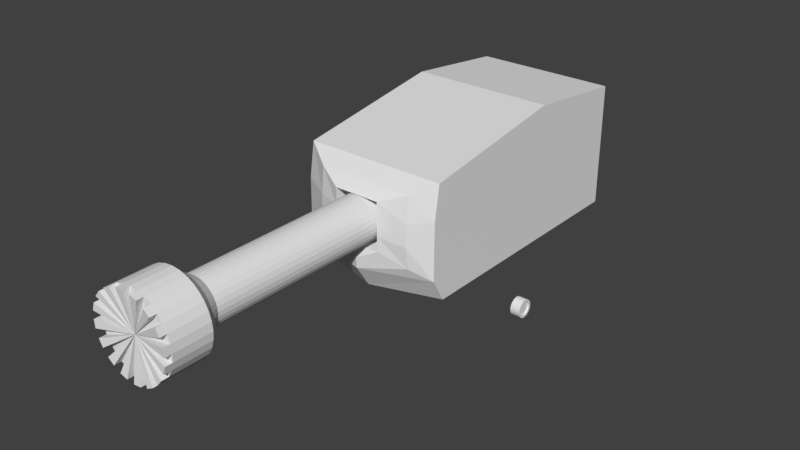 # Source: Stormram.blend  (saved by Blender 2.79.0; exported with 4.5.12 LTS)
import bpy
from mathutils import Matrix  # noqa: F401  (used for matrix-valued properties, if any)

bpy.ops.wm.read_factory_settings(use_empty=True)
scene = bpy.context.scene
scene.name = 'Scene'

# ---- collections
col_collection_1 = bpy.data.collections.new('Collection 1'); scene.collection.children.link(col_collection_1)

# ---- world
world_world = bpy.data.worlds.new('World'); scene.world = world_world
world_world.color = (0.05088, 0.05088, 0.05088)
world_world.use_sun_shadow = False
world_world.sun_shadow_jitter_overblur = 0.0
world_world.cycles.sampling_method = 'MANUAL'

# ---- meshes
me_cube_001 = bpy.data.meshes.new('Cube.001')
me_cube_001.from_pydata([(-0.6615, -3.353, -0.5247), (-0.6615, -3.353, 0.5247), (0.3504, -3.353, -0.5247), (0.3504, -3.353, 0.5247), (-1.76, -2.919, -1.0), (-1.76, -2.796, 1.0), (1.373, -2.796, 1.0), (1.373, -2.919, -1.0), (-1.76, 0.5865, 1.511), (-1.76, 2.157, -1.0), (1.373, 2.157, -1.0), (1.373, 0.5865, 1.511), (-0.552, 0.7074, 0.5247), (0.5173, 0.7074, 0.5247), (0.5173, 0.7074, -0.5247), (-0.552, 0.7074, -0.5247), (-1.76, -2.912, 0.2593), (-1.76, 2.157, 0.2593), (1.373, 2.157, 0.2593), (1.373, -2.912, 0.2593), (-0.6615, -3.353, 0.136), (0.3504, -3.353, 0.136), (-0.552, 0.7074, 0.136), (0.5173, 0.7074, 0.136), (-1.76, 2.157, -0.3865), (1.373, 2.157, -0.3865), (1.373, -2.919, -0.3865), (0.3504, -3.353, -0.2028), (0.5173, 0.7074, -0.2028), (-1.76, -2.919, -0.3865), (-0.6615, -3.353, -0.2028), (-0.552, 0.7074, -0.2028), (1.145, 1.975, 0.235), (1.145, -2.796, 0.235), (1.145, 1.975, -0.3622), (1.145, -2.796, -0.3622), (-1.551, -2.796, -0.3604), (-1.551, -2.796, 0.2331), (-1.551, 1.961, 0.2331), (-1.551, 1.961, -0.3604), (-1.76, 2.981, -0.3865), (-1.76, 2.981, -1.0), (1.373, 2.981, -1.0), (-1.76, 2.981, 1.24), (1.373, 2.981, 1.24), (1.373, 2.981, -0.3865), (-1.76, 2.981, 0.2593), (1.373, 2.981, 0.2593), (-1.76, 2.157, -1.504), (-1.76, -2.628, -1.504), (1.373, 2.157, -1.504), (1.373, -2.628, -1.504), (1.373, 2.981, -1.504), (-1.76, 2.981, -1.504), (-0.9848, -3.223, -0.8183), (-1.157, -3.167, 0.7628), (0.9461, -3.167, 0.7628), (0.9461, -3.17, -0.7628), (0.9461, -3.224, 0.1978), (-1.157, -3.224, 0.1978), (-1.157, -3.228, -0.2948), (0.9461, -3.228, -0.2948), (-0.1104, 0.5865, 1.511), (-0.1104, -3.423, -1.0), (-0.1104, -2.796, 1.0), (-0.1104, -3.353, -0.5247), (-0.1104, -3.353, 0.5247), (0.06574, 0.7074, -0.5247), (0.06574, 0.7074, 0.5247), (0.06574, 0.7074, 0.136), (0.06574, 0.7074, -0.2028), (-0.1104, 2.981, -1.0), (-0.1104, 2.981, 1.24), (-0.1104, 2.981, 0.2593), (-0.1104, 2.981, -0.3865), (-0.1104, 2.157, -1.504), (-0.1104, -3.093, -1.504), (-0.1104, 2.981, -1.504), (-0.1104, -3.167, 0.7628), (-0.1104, -3.445, -0.7628), (2.549, -1.689, -1.527), (2.749, -1.689, -1.527), (2.549, -1.693, -1.563), (2.749, -1.693, -1.563), (2.549, -1.704, -1.598), (2.749, -1.704, -1.598), (2.549, -1.721, -1.63), (2.749, -1.721, -1.63), (2.549, -1.744, -1.659), (2.749, -1.744, -1.659), (2.549, -1.772, -1.682), (2.749, -1.772, -1.682), (2.549, -1.804, -1.699), (2.749, -1.804, -1.699), (2.549, -1.839, -1.71), (2.749, -1.839, -1.71), (2.549, -1.876, -1.713), (2.749, -1.876, -1.713), (2.549, -1.912, -1.71), (2.749, -1.912, -1.71), (2.549, -1.947, -1.699), (2.749, -1.947, -1.699), (2.549, -1.979, -1.682), (2.749, -1.979, -1.682), (2.549, -2.007, -1.659), (2.749, -2.007, -1.659), (2.549, -2.031, -1.63), (2.749, -2.031, -1.63), (2.549, -2.048, -1.598), (2.749, -2.048, -1.598), (2.549, -2.058, -1.563), (2.749, -2.058, -1.563), (2.549, -2.062, -1.527), (2.749, -2.062, -1.527), (2.549, -2.058, -1.491), (2.749, -2.058, -1.491), (2.549, -2.048, -1.456), (2.749, -2.048, -1.456), (2.549, -2.031, -1.423), (2.749, -2.031, -1.423), (2.549, -2.007, -1.395), (2.749, -2.007, -1.395), (2.549, -1.979, -1.372), (2.749, -1.979, -1.372), (2.549, -1.947, -1.355), (2.749, -1.947, -1.355), (2.549, -1.912, -1.344), (2.749, -1.912, -1.344), (2.549, -1.876, -1.341), (2.749, -1.876, -1.341), (2.549, -1.839, -1.344), (2.749, -1.839, -1.344), (2.549, -1.804, -1.355), (2.749, -1.804, -1.355), (2.549, -1.772, -1.372), (2.749, -1.772, -1.372), (2.549, -1.744, -1.395), (2.749, -1.744, -1.395), (2.549, -1.721, -1.423), (2.749, -1.721, -1.423), (2.549, -1.704, -1.456), (2.749, -1.704, -1.456), (2.549, -1.693, -1.491), (2.749, -1.693, -1.491), (2.592, -1.903, -1.39), (2.749, -1.798, -1.643), (2.749, -1.777, -1.626), (2.749, -2.005, -1.58), (2.749, -1.992, -1.604), (2.749, -1.903, -1.39), (2.749, -1.929, -1.398), (2.749, -1.739, -1.554), (2.749, -1.736, -1.527), (2.749, -1.739, -1.5), (2.749, -1.929, -1.656), (2.749, -1.903, -1.664), (2.749, -1.992, -1.449), (2.749, -2.005, -1.473), (2.749, -1.777, -1.428), (2.749, -1.798, -1.411), (2.749, -1.822, -1.656), (2.749, -2.013, -1.554), (2.749, -1.876, -1.387), (2.749, -1.747, -1.58), (2.749, -1.953, -1.643), (2.749, -1.975, -1.428), (2.749, -1.76, -1.449), (2.749, -1.848, -1.664), (2.749, -2.015, -1.527), (2.749, -1.848, -1.39), (2.749, -1.76, -1.604), (2.749, -1.975, -1.626), (2.749, -1.953, -1.411), (2.749, -1.876, -1.667), (2.749, -2.013, -1.5), (2.749, -1.747, -1.473), (2.749, -1.822, -1.398), (2.549, -1.736, -1.527), (2.549, -1.929, -1.398), (2.549, -1.903, -1.39), (2.549, -1.739, -1.554), (2.549, -1.739, -1.5), (2.549, -1.903, -1.664), (2.549, -1.929, -1.656), (2.549, -2.005, -1.473), (2.549, -1.992, -1.449), (2.549, -1.798, -1.411), (2.549, -1.777, -1.428), (2.549, -1.798, -1.643), (2.549, -1.822, -1.656), (2.549, -2.005, -1.58), (2.549, -2.013, -1.554), (2.549, -1.876, -1.387), (2.549, -1.747, -1.58), (2.549, -1.953, -1.643), (2.549, -1.975, -1.428), (2.549, -1.76, -1.449), (2.549, -1.848, -1.664), (2.549, -2.015, -1.527), (2.549, -1.848, -1.39), (2.549, -1.76, -1.604), (2.549, -1.975, -1.626), (2.549, -1.953, -1.411), (2.549, -1.747, -1.473), (2.549, -1.876, -1.667), (2.549, -2.013, -1.5), (2.549, -1.822, -1.398), (2.549, -1.777, -1.626), (2.549, -1.992, -1.604), (2.718, -1.992, -1.604), (2.718, -2.005, -1.58), (2.718, -1.929, -1.398), (2.718, -1.903, -1.39), (2.718, -1.736, -1.527), (2.718, -1.739, -1.554), (2.718, -1.739, -1.5), (2.718, -1.903, -1.664), (2.718, -1.929, -1.656), (2.718, -2.005, -1.473), (2.718, -1.992, -1.449), (2.718, -1.798, -1.411), (2.718, -1.777, -1.428), (2.718, -1.798, -1.643), (2.718, -1.822, -1.656), (2.718, -2.013, -1.554), (2.718, -1.876, -1.387), (2.718, -1.747, -1.58), (2.718, -1.953, -1.643), (2.718, -1.975, -1.428), (2.718, -1.76, -1.449), (2.718, -1.848, -1.664), (2.718, -2.015, -1.527), (2.718, -1.848, -1.39), (2.718, -1.76, -1.604), (2.718, -1.975, -1.626), (2.718, -1.953, -1.411), (2.718, -1.747, -1.473), (2.718, -1.876, -1.667), (2.718, -2.013, -1.5), (2.718, -1.822, -1.398), (2.718, -1.777, -1.626), (2.718, -1.876, -1.527), (2.592, -1.876, -1.527), (2.592, -1.739, -1.554), (2.592, -1.929, -1.656), (2.592, -1.992, -1.449), (2.592, -1.777, -1.428), (2.592, -1.822, -1.656), (2.592, -2.013, -1.554), (2.592, -1.876, -1.387), (2.592, -1.747, -1.58), (2.592, -1.953, -1.643), (2.592, -1.975, -1.428), (2.592, -1.76, -1.449), (2.592, -1.848, -1.664), (2.592, -2.015, -1.527), (2.592, -1.848, -1.39), (2.592, -1.76, -1.604), (2.592, -1.975, -1.626), (2.592, -1.953, -1.411), (2.592, -1.747, -1.473), (2.592, -1.876, -1.667), (2.592, -2.013, -1.5), (2.592, -1.822, -1.398), (2.592, -1.777, -1.626), (2.592, -1.992, -1.604), (2.592, -1.736, -1.527), (2.592, -1.929, -1.398), (2.592, -1.739, -1.5), (2.592, -1.903, -1.664), (2.592, -2.005, -1.473), (2.592, -1.798, -1.411), (2.592, -1.798, -1.643), (2.592, -2.005, -1.58)], [], [(16, 5, 8, 17), (18, 11, 6, 19), (9, 41, 53, 48), (62, 8, 5, 64), (59, 55, 5, 16), (61, 57, 7, 26), (79, 54, 4, 63), (78, 56, 6, 64), (63, 4, 49, 76), (69, 23, 13, 68), (20, 22, 12, 1), (65, 67, 15, 0), (66, 68, 13, 3), (27, 28, 14, 2), (3, 13, 23, 21), (30, 31, 22, 20), (70, 28, 23, 69), (25, 10, 42, 45), (56, 58, 19, 6), (60, 59, 16, 29), (19, 26, 35, 33), (16, 17, 38, 37), (4, 29, 24, 9), (10, 25, 26, 7), (54, 60, 29, 4), (11, 18, 47, 44), (67, 14, 28, 70), (0, 15, 31, 30), (21, 23, 28, 27), (58, 61, 26, 19), (34, 32, 33, 35), (18, 19, 33, 32), (26, 25, 34, 35), (25, 18, 32, 34), (36, 37, 38, 39), (24, 29, 36, 39), (29, 16, 37, 36), (17, 24, 39, 38), (73, 46, 43, 72), (74, 40, 46, 73), (71, 41, 40, 74), (24, 17, 46, 40), (17, 8, 43, 46), (62, 11, 44, 72), (9, 24, 40, 41), (18, 25, 45, 47), (75, 50, 51, 76), (75, 48, 53, 77), (4, 9, 48, 49), (71, 42, 52, 77), (42, 10, 50, 52), (10, 7, 51, 50), (25, 18, 19, 26), (29, 16, 17, 24), (21, 27, 61, 58), (0, 30, 60, 54), (30, 20, 59, 60), (3, 21, 58, 56), (66, 3, 56, 78), (65, 0, 54, 79), (27, 2, 57, 61), (20, 1, 55, 59), (2, 65, 79, 57), (1, 66, 78, 55), (41, 71, 77, 53), (50, 75, 77, 52), (48, 75, 76, 49), (8, 62, 72, 43), (42, 71, 74, 45), (45, 74, 73, 47), (47, 73, 72, 44), (15, 67, 70, 31), (31, 70, 69, 22), (1, 12, 68, 66), (2, 14, 67, 65), (22, 69, 68, 12), (7, 63, 76, 51), (55, 78, 64, 5), (57, 79, 63, 7), (11, 62, 64, 6), (80, 81, 83, 82), (82, 83, 85, 84), (84, 85, 87, 86), (86, 87, 89, 88), (88, 89, 91, 90), (90, 91, 93, 92), (92, 93, 95, 94), (94, 95, 97, 96), (96, 97, 99, 98), (98, 99, 101, 100), (100, 101, 103, 102), (102, 103, 105, 104), (104, 105, 107, 106), (106, 107, 109, 108), (108, 109, 111, 110), (110, 111, 113, 112), (112, 113, 115, 114), (114, 115, 117, 116), (116, 117, 119, 118), (118, 119, 121, 120), (120, 121, 123, 122), (122, 123, 125, 124), (124, 125, 127, 126), (126, 127, 129, 128), (128, 129, 131, 130), (130, 131, 133, 132), (132, 133, 135, 134), (134, 135, 137, 136), (136, 137, 139, 138), (138, 139, 141, 140), (188, 189, 247, 272), (140, 141, 143, 142), (142, 143, 81, 80), (197, 204, 261, 254), (190, 191, 248, 273), (198, 205, 262, 255), (179, 192, 249, 144), (199, 206, 263, 256), (180, 193, 250, 243), (200, 207, 264, 257), (183, 194, 251, 244), (201, 208, 265, 258), (185, 195, 252, 245), (202, 178, 267, 259), (187, 196, 253, 246), (203, 181, 268, 260), (189, 197, 254, 247), (177, 180, 243, 266), (204, 182, 269, 261), (191, 198, 255, 248), (178, 179, 144, 267), (205, 184, 270, 262), (192, 199, 256, 249), (181, 177, 266, 268), (206, 186, 271, 263), (193, 200, 257, 250), (182, 183, 244, 269), (207, 188, 272, 264), (194, 201, 258, 251), (184, 185, 245, 270), (208, 190, 273, 265), (195, 202, 259, 252), (186, 187, 246, 271), (196, 203, 260, 253), (163, 151, 214, 226), (176, 169, 232, 239), (162, 149, 212, 225), (174, 168, 231, 238), (161, 147, 210, 224), (173, 167, 230, 237), (160, 145, 222, 223), (175, 166, 229, 236), (158, 159, 220, 221), (172, 165, 228, 235), (145, 146, 240, 222), (156, 157, 218, 219), (171, 164, 227, 234), (154, 155, 216, 217), (170, 163, 226, 233), (159, 176, 239, 220), (152, 153, 215, 213), (169, 162, 225, 232), (157, 174, 238, 218), (151, 152, 213, 214), (168, 161, 224, 231), (155, 173, 237, 216), (167, 160, 223, 230), (153, 175, 236, 215), (149, 150, 211, 212), (166, 158, 221, 229), (150, 172, 235, 211), (147, 148, 209, 210), (165, 156, 219, 228), (148, 171, 234, 209), (164, 154, 217, 227), (146, 170, 233, 240), (135, 133, 176, 159), (117, 115, 174, 157), (99, 97, 173, 155), (143, 141, 175, 153), (125, 123, 172, 150), (107, 105, 171, 148), (89, 87, 170, 146), (133, 131, 169, 176), (115, 113, 168, 174), (97, 95, 167, 173), (141, 139, 166, 175), (123, 121, 165, 172), (105, 103, 164, 171), (87, 85, 163, 170), (131, 129, 162, 169), (113, 111, 161, 168), (95, 93, 160, 167), (139, 137, 158, 166), (121, 119, 156, 165), (103, 101, 154, 164), (85, 83, 151, 163), (129, 127, 149, 162), (111, 109, 147, 161), (93, 91, 145, 160), (137, 135, 159, 158), (119, 117, 157, 156), (101, 99, 155, 154), (81, 143, 153, 152), (83, 81, 152, 151), (127, 125, 150, 149), (109, 107, 148, 147), (91, 89, 146, 145), (106, 108, 190, 208), (88, 90, 188, 207), (132, 134, 186, 206), (114, 116, 184, 205), (96, 98, 182, 204), (140, 142, 181, 203), (122, 124, 178, 202), (104, 106, 208, 201), (86, 88, 207, 200), (130, 132, 206, 199), (112, 114, 205, 198), (94, 96, 204, 197), (138, 140, 203, 196), (120, 122, 202, 195), (102, 104, 201, 194), (84, 86, 200, 193), (128, 130, 199, 192), (110, 112, 198, 191), (92, 94, 197, 189), (136, 138, 196, 187), (118, 120, 195, 185), (100, 102, 194, 183), (82, 84, 193, 180), (126, 128, 192, 179), (108, 110, 191, 190), (90, 92, 189, 188), (134, 136, 187, 186), (116, 118, 185, 184), (98, 100, 183, 182), (142, 80, 177, 181), (124, 126, 179, 178), (80, 82, 180, 177), (222, 240, 241), (210, 209, 241), (212, 211, 241), (214, 213, 241), (213, 215, 241), (217, 216, 241), (219, 218, 241), (221, 220, 241), (223, 222, 241), (224, 210, 241), (225, 212, 241), (226, 214, 241), (227, 217, 241), (228, 219, 241), (229, 221, 241), (230, 223, 241), (231, 224, 241), (232, 225, 241), (233, 226, 241), (234, 227, 241), (235, 228, 241), (236, 229, 241), (237, 230, 241), (238, 231, 241), (239, 232, 241), (240, 233, 241), (209, 234, 241), (211, 235, 241), (215, 236, 241), (216, 237, 241), (218, 238, 241), (220, 239, 241), (266, 243, 242), (267, 144, 242), (268, 266, 242), (269, 244, 242), (270, 245, 242), (271, 246, 242), (272, 247, 242), (273, 248, 242), (144, 249, 242), (243, 250, 242), (244, 251, 242), (245, 252, 242), (246, 253, 242), (247, 254, 242), (248, 255, 242), (249, 256, 242), (250, 257, 242), (251, 258, 242), (252, 259, 242), (253, 260, 242), (254, 261, 242), (255, 262, 242), (256, 263, 242), (257, 264, 242), (258, 265, 242), (259, 267, 242), (260, 268, 242), (261, 269, 242), (262, 270, 242), (263, 271, 242), (264, 272, 242), (265, 273, 242)])
me_cube_001.use_remesh_preserve_volume = False
me_cube_001.use_remesh_preserve_attributes = False
me_cube_001.use_mirror_vertex_groups = False
me_cube_001.update()
me_cylinder = bpy.data.meshes.new('Cylinder')
me_cylinder.from_pydata([(-0.007875, -1.907e-06, 0.2159), (-0.007875, -3.119, 0.2159), (0.03426, -1.907e-06, 0.2118), (0.03426, -3.119, 0.2118), (0.07479, -1.907e-06, 0.1995), (0.07479, -3.119, 0.1995), (0.1121, -1.907e-06, 0.1795), (0.1121, -3.119, 0.1795), (0.1449, -1.907e-06, 0.1527), (0.1449, -3.119, 0.1527), (0.1717, -1.907e-06, 0.1199), (0.1717, -3.119, 0.1199), (0.1917, -1.907e-06, 0.08258), (0.1917, -3.119, 0.08258), (0.204, -1.907e-06, 0.04206), (0.204, -3.119, 0.04206), (0.2081, -1.907e-06, -7.939e-05), (0.2081, -3.119, -7.939e-05), (0.204, -1.907e-06, -0.04222), (0.204, -3.119, -0.04222), (0.1917, -1.907e-06, -0.08274), (0.1917, -3.119, -0.08274), (0.1717, -1.907e-06, -0.1201), (0.1717, -3.119, -0.1201), (0.1449, -1.907e-06, -0.1528), (0.1449, -3.119, -0.1528), (0.1121, -1.907e-06, -0.1797), (0.1121, -3.119, -0.1797), (0.07479, -1.907e-06, -0.1996), (0.07479, -3.119, -0.1996), (0.03426, -1.907e-06, -0.2119), (0.03426, -3.119, -0.2119), (-0.007875, -1.907e-06, -0.2161), (-0.007875, -3.119, -0.2161), (-0.05002, -1.907e-06, -0.2119), (-0.05002, -3.119, -0.2119), (-0.09054, -1.907e-06, -0.1996), (-0.09054, -3.119, -0.1996), (-0.1279, -1.907e-06, -0.1797), (-0.1279, -3.119, -0.1797), (-0.1606, -1.907e-06, -0.1528), (-0.1606, -3.119, -0.1528), (-0.1875, -1.907e-06, -0.1201), (-0.1875, -3.119, -0.1201), (-0.2074, -1.907e-06, -0.08274), (-0.2074, -3.119, -0.08274), (-0.2197, -1.907e-06, -0.04222), (-0.2197, -3.119, -0.04222), (-0.2239, -1.907e-06, -7.915e-05), (-0.2239, -3.119, -7.915e-05), (-0.2197, -1.907e-06, 0.04206), (-0.2197, -3.119, 0.04206), (-0.2074, -1.907e-06, 0.08258), (-0.2074, -3.119, 0.08258), (-0.1875, -1.907e-06, 0.1199), (-0.1875, -3.119, 0.1199), (-0.1606, -1.907e-06, 0.1527), (-0.1606, -3.119, 0.1527), (-0.1279, -1.907e-06, 0.1795), (-0.1279, -3.119, 0.1795), (-0.09054, -1.907e-06, 0.1995), (-0.09054, -3.119, 0.1995), (-0.05001, -1.907e-06, 0.2118), (-0.05001, -3.119, 0.2118), (0.06527, -3.302, 0.3676), (-0.007875, -1.669e-06, -7.939e-05), (0.0462, -3.209, 0.2718), (-0.007875, -3.209, 0.2771), (0.0982, -3.209, 0.256), (0.1461, -3.209, 0.2304), (0.1881, -3.209, 0.1959), (0.2226, -3.209, 0.1539), (0.2482, -3.209, 0.106), (0.264, -3.209, 0.054), (0.2693, -3.209, -7.94e-05), (0.264, -3.209, -0.05416), (0.2482, -3.209, -0.1062), (0.2226, -3.209, -0.1541), (0.1881, -3.209, -0.1961), (0.1461, -3.209, -0.2306), (0.0982, -3.209, -0.2562), (0.0462, -3.209, -0.2719), (-0.007875, -3.209, -0.2773), (-0.06195, -3.209, -0.2719), (-0.114, -3.209, -0.2562), (-0.1619, -3.209, -0.2306), (-0.2039, -3.209, -0.1961), (-0.2383, -3.209, -0.1541), (-0.264, -3.209, -0.1062), (-0.2797, -3.209, -0.05416), (-0.2851, -3.209, -7.909e-05), (-0.2797, -3.209, 0.054), (-0.264, -3.209, 0.106), (-0.2383, -3.209, 0.1539), (-0.2039, -3.209, 0.1959), (-0.1619, -3.209, 0.2304), (-0.114, -3.209, 0.256), (-0.06195, -3.209, 0.2718), (0.06527, -3.539, 0.3676), (-0.007875, -3.302, 0.3748), (0.1356, -3.302, 0.3463), (0.2004, -3.302, 0.3117), (0.2572, -3.302, 0.265), (0.3039, -3.302, 0.2082), (0.3385, -3.302, 0.1434), (0.3598, -3.302, 0.07306), (0.367, -3.302, -7.94e-05), (0.3598, -3.302, -0.07322), (0.3385, -3.302, -0.1436), (0.3039, -3.302, -0.2084), (0.2572, -3.302, -0.2652), (0.2004, -3.302, -0.3118), (0.1356, -3.302, -0.3465), (0.06527, -3.302, -0.3678), (-0.007875, -3.302, -0.375), (-0.08102, -3.302, -0.3678), (-0.1514, -3.302, -0.3465), (-0.2162, -3.302, -0.3118), (-0.273, -3.302, -0.2652), (-0.3196, -3.302, -0.2084), (-0.3543, -3.302, -0.1436), (-0.3756, -3.302, -0.07322), (-0.3828, -3.302, -7.899e-05), (-0.3756, -3.302, 0.07307), (-0.3543, -3.302, 0.1434), (-0.3196, -3.302, 0.2082), (-0.273, -3.302, 0.265), (-0.2162, -3.302, 0.3117), (-0.1514, -3.302, 0.3463), (-0.08102, -3.302, 0.3676), (0.06527, -3.658, 0.3676), (-0.007875, -3.539, 0.3748), (0.1356, -3.539, 0.3463), (0.2004, -3.539, 0.3117), (0.2572, -3.539, 0.265), (0.3039, -3.539, 0.2082), (0.3385, -3.539, 0.1434), (0.3598, -3.539, 0.07306), (0.367, -3.539, -7.946e-05), (0.3598, -3.539, -0.07322), (0.3385, -3.539, -0.1436), (0.3039, -3.539, -0.2084), (0.2572, -3.539, -0.2652), (0.2004, -3.539, -0.3118), (0.1356, -3.539, -0.3465), (0.06527, -3.539, -0.3678), (-0.007875, -3.539, -0.375), (-0.08102, -3.539, -0.3678), (-0.1514, -3.539, -0.3465), (-0.2162, -3.539, -0.3118), (-0.273, -3.539, -0.2652), (-0.3196, -3.539, -0.2084), (-0.3543, -3.539, -0.1436), (-0.3756, -3.539, -0.07322), (-0.3828, -3.539, -7.905e-05), (-0.3756, -3.539, 0.07306), (-0.3543, -3.539, 0.1434), (-0.3196, -3.539, 0.2082), (-0.273, -3.539, 0.265), (-0.2162, -3.539, 0.3117), (-0.1514, -3.539, 0.3463), (-0.08102, -3.539, 0.3676), (-0.007875, -3.658, 0.3748), (0.1356, -3.658, 0.3463), (0.2004, -3.658, 0.3117), (0.2572, -3.658, 0.265), (0.3039, -3.658, 0.2082), (0.3385, -3.658, 0.1434), (0.3598, -3.658, 0.07306), (0.367, -3.658, -7.946e-05), (0.3598, -3.658, -0.07322), (0.3385, -3.658, -0.1436), (0.3039, -3.658, -0.2084), (0.2572, -3.658, -0.2652), (0.2004, -3.658, -0.3118), (0.1356, -3.658, -0.3465), (0.06527, -3.658, -0.3678), (-0.007875, -3.658, -0.375), (-0.08102, -3.658, -0.3678), (-0.1514, -3.658, -0.3465), (-0.2162, -3.658, -0.3118), (-0.273, -3.658, -0.2652), (-0.3196, -3.658, -0.2084), (-0.3543, -3.658, -0.1436), (-0.3756, -3.658, -0.07322), (-0.3828, -3.658, -7.905e-05), (-0.3756, -3.658, 0.07306), (-0.3543, -3.658, 0.1434), (-0.3196, -3.658, 0.2082), (-0.273, -3.658, 0.265), (-0.2162, -3.658, 0.3117), (-0.1514, -3.658, 0.3463), (-0.08102, -3.658, 0.3676), (-0.007875, -3.658, -7.905e-05), (0.1356, -3.724, 0.3463), (0.06527, -3.724, 0.3676), (0.2572, -3.724, 0.265), (0.2004, -3.724, 0.3117), (0.3385, -3.724, 0.1434), (0.3039, -3.724, 0.2082), (0.367, -3.724, -7.946e-05), (0.3598, -3.724, 0.07306), (0.3385, -3.724, -0.1436), (0.3598, -3.724, -0.07322), (0.2572, -3.724, -0.2652), (0.3039, -3.724, -0.2084), (0.1356, -3.724, -0.3465), (0.2004, -3.724, -0.3118), (-0.007875, -3.724, -0.375), (0.06527, -3.724, -0.3678), (-0.1514, -3.724, -0.3465), (-0.08102, -3.724, -0.3678), (-0.273, -3.724, -0.2652), (-0.2162, -3.724, -0.3118), (-0.3543, -3.724, -0.1436), (-0.3196, -3.724, -0.2084), (-0.3828, -3.724, -7.905e-05), (-0.3756, -3.724, -0.07322), (-0.3543, -3.724, 0.1434), (-0.3756, -3.724, 0.07306), (-0.273, -3.724, 0.265), (-0.3196, -3.724, 0.2082), (-0.1514, -3.724, 0.3463), (-0.2162, -3.724, 0.3117), (-0.007875, -3.724, 0.3748), (-0.08102, -3.724, 0.3676), (-0.007875, -3.668, -7.905e-05)], [], [(0, 1, 3, 2), (2, 3, 5, 4), (4, 5, 7, 6), (6, 7, 9, 8), (8, 9, 11, 10), (10, 11, 13, 12), (12, 13, 15, 14), (14, 15, 17, 16), (16, 17, 19, 18), (18, 19, 21, 20), (20, 21, 23, 22), (22, 23, 25, 24), (24, 25, 27, 26), (26, 27, 29, 28), (28, 29, 31, 30), (30, 31, 33, 32), (32, 33, 35, 34), (34, 35, 37, 36), (36, 37, 39, 38), (38, 39, 41, 40), (40, 41, 43, 42), (42, 43, 45, 44), (44, 45, 47, 46), (46, 47, 49, 48), (48, 49, 51, 50), (50, 51, 53, 52), (52, 53, 55, 54), (54, 55, 57, 56), (56, 57, 59, 58), (58, 59, 61, 60), (43, 41, 86, 87), (60, 61, 63, 62), (62, 63, 1, 0), (25, 23, 77, 78), (7, 5, 68, 69), (51, 49, 90, 91), (33, 31, 81, 82), (15, 13, 72, 73), (59, 57, 94, 95), (41, 39, 85, 86), (23, 21, 76, 77), (5, 3, 66, 68), (49, 47, 89, 90), (31, 29, 80, 81), (13, 11, 71, 72), (57, 55, 93, 94), (39, 37, 84, 85), (21, 19, 75, 76), (1, 63, 97, 67), (3, 1, 67, 66), (47, 45, 88, 89), (29, 27, 79, 80), (11, 9, 70, 71), (55, 53, 92, 93), (37, 35, 83, 84), (19, 17, 74, 75), (63, 61, 96, 97), (45, 43, 87, 88), (27, 25, 78, 79), (9, 7, 69, 70), (53, 51, 91, 92), (35, 33, 82, 83), (17, 15, 73, 74), (61, 59, 95, 96), (14, 16, 65), (32, 34, 65), (50, 52, 65), (6, 8, 65), (24, 26, 65), (42, 44, 65), (60, 62, 65), (16, 18, 65), (34, 36, 65), (52, 54, 65), (8, 10, 65), (26, 28, 65), (44, 46, 65), (0, 2, 65), (62, 0, 65), (18, 20, 65), (36, 38, 65), (54, 56, 65), (10, 12, 65), (28, 30, 65), (46, 48, 65), (2, 4, 65), (20, 22, 65), (38, 40, 65), (56, 58, 65), (12, 14, 65), (30, 32, 65), (48, 50, 65), (4, 6, 65), (22, 24, 65), (40, 42, 65), (58, 60, 65), (76, 75, 107, 108), (89, 88, 120, 121), (75, 74, 106, 107), (88, 87, 119, 120), (74, 73, 105, 106), (87, 86, 118, 119), (73, 72, 104, 105), (86, 85, 117, 118), (72, 71, 103, 104), (85, 84, 116, 117), (67, 97, 129, 99), (71, 70, 102, 103), (84, 83, 115, 116), (97, 96, 128, 129), (70, 69, 101, 102), (83, 82, 114, 115), (96, 95, 127, 128), (69, 68, 100, 101), (82, 81, 113, 114), (95, 94, 126, 127), (68, 66, 64, 100), (81, 80, 112, 113), (94, 93, 125, 126), (66, 67, 99, 64), (80, 79, 111, 112), (93, 92, 124, 125), (79, 78, 110, 111), (92, 91, 123, 124), (78, 77, 109, 110), (91, 90, 122, 123), (77, 76, 108, 109), (90, 89, 121, 122), (111, 110, 142, 143), (124, 123, 155, 156), (110, 109, 141, 142), (123, 122, 154, 155), (109, 108, 140, 141), (122, 121, 153, 154), (108, 107, 139, 140), (121, 120, 152, 153), (107, 106, 138, 139), (120, 119, 151, 152), (106, 105, 137, 138), (119, 118, 150, 151), (105, 104, 136, 137), (118, 117, 149, 150), (104, 103, 135, 136), (117, 116, 148, 149), (99, 129, 161, 131), (103, 102, 134, 135), (116, 115, 147, 148), (129, 128, 160, 161), (102, 101, 133, 134), (115, 114, 146, 147), (128, 127, 159, 160), (101, 100, 132, 133), (114, 113, 145, 146), (127, 126, 158, 159), (100, 64, 98, 132), (113, 112, 144, 145), (126, 125, 157, 158), (64, 99, 131, 98), (112, 111, 143, 144), (125, 124, 156, 157), (146, 145, 176, 177), (159, 158, 189, 190), (132, 98, 130, 163), (145, 144, 175, 176), (158, 157, 188, 189), (98, 131, 162, 130), (144, 143, 174, 175), (157, 156, 187, 188), (143, 142, 173, 174), (156, 155, 186, 187), (142, 141, 172, 173), (155, 154, 185, 186), (141, 140, 171, 172), (154, 153, 184, 185), (140, 139, 170, 171), (153, 152, 183, 184), (139, 138, 169, 170), (152, 151, 182, 183), (138, 137, 168, 169), (151, 150, 181, 182), (137, 136, 167, 168), (150, 149, 180, 181), (136, 135, 166, 167), (149, 148, 179, 180), (131, 161, 192, 162), (135, 134, 165, 166), (148, 147, 178, 179), (161, 160, 191, 192), (134, 133, 164, 165), (147, 146, 177, 178), (160, 159, 190, 191), (133, 132, 163, 164), (193, 179, 210, 226), (172, 193, 226, 205), (178, 177, 193), (193, 169, 200, 226), (170, 193, 226, 203), (174, 173, 193), (183, 182, 215, 214), (192, 191, 193), (170, 169, 193), (193, 163, 194, 226), (188, 187, 193), (166, 165, 193), (190, 193, 226, 223), (184, 183, 193), (130, 162, 193), (169, 168, 201, 200), (192, 193, 226, 225), (180, 179, 193), (193, 185, 216, 226), (193, 191, 222, 226), (176, 175, 193), (182, 193, 226, 215), (181, 180, 213, 212), (172, 171, 193), (176, 193, 226, 209), (190, 189, 193), (168, 167, 193), (193, 162, 224, 226), (186, 185, 193), (164, 163, 193), (167, 166, 199, 198), (182, 181, 193), (200, 201, 226), (222, 223, 226), (218, 219, 226), (196, 197, 226), (214, 215, 226), (210, 211, 226), (206, 207, 226), (224, 225, 226), (202, 203, 226), (220, 221, 226), (198, 199, 226), (216, 217, 226), (194, 195, 226), (212, 213, 226), (208, 209, 226), (204, 205, 226), (171, 170, 203, 202), (168, 193, 226, 201), (193, 181, 212, 226), (185, 184, 217, 216), (188, 193, 226, 221), (178, 193, 226, 211), (166, 193, 226, 199), (173, 172, 205, 204), (193, 177, 208, 226), (187, 186, 219, 218), (193, 175, 206, 226), (193, 187, 218, 226), (184, 193, 226, 217), (175, 174, 207, 206), (186, 193, 226, 219), (189, 188, 221, 220), (130, 193, 226, 195), (193, 165, 196, 226), (163, 130, 195, 194), (193, 171, 202, 226), (177, 176, 209, 208), (164, 193, 226, 197), (191, 190, 223, 222), (180, 193, 226, 213), (174, 193, 226, 207), (165, 164, 197, 196), (193, 189, 220, 226), (179, 178, 211, 210), (193, 173, 204, 226), (162, 192, 225, 224), (193, 167, 198, 226), (193, 183, 214, 226)])
_uv = me_cylinder.uv_layers.new(name='UVMap')
_uv.uv.foreach_set('vector', [0.9387, 0.1148, 0.000596, 0.1148, 0.0005396, 0.09844, 0.9386, 0.09844, 0.9386, 0.09844, 0.0005396, 0.09844, 0.0004831, 0.08207, 0.9386, 0.08207, 0.9386, 0.08207, 0.0004831, 0.08207, 0.0004266, 0.06569, 0.9385, 0.0657, 0.9385, 0.0657, 0.0004266, 0.06569, 0.0003703, 0.04932, 0.9385, 0.04932, 0.9385, 0.04932, 0.0003703, 0.04932, 0.0003138, 0.03295, 0.9384, 0.03295, 0.9384, 0.03295, 0.0003138, 0.03295, 0.0002574, 0.01657, 0.9383, 0.01657, 0.9383, 0.01657, 0.0002574, 0.01657, 0.0002009, 0.0002009, 0.9383, 0.0002015, 0.9383, 0.9998, 0.0002572, 0.9998, 0.0002009, 0.9834, 0.9383, 0.9834, 0.94, 0.5078, 0.00195, 0.5078, 0.001894, 0.4914, 0.94, 0.4914, 0.94, 0.4914, 0.001894, 0.4914, 0.001838, 0.475, 0.9399, 0.475, 0.9399, 0.475, 0.001838, 0.475, 0.001781, 0.4587, 0.9399, 0.4587, 0.9399, 0.4587, 0.001781, 0.4587, 0.001725, 0.4423, 0.9398, 0.4423, 0.9398, 0.4423, 0.001725, 0.4423, 0.001668, 0.4259, 0.9398, 0.4259, 0.9398, 0.4259, 0.001668, 0.4259, 0.001612, 0.4095, 0.9397, 0.4095, 0.9397, 0.4095, 0.001612, 0.4095, 0.001555, 0.3932, 0.9396, 0.3932, 0.9396, 0.3932, 0.001555, 0.3932, 0.001499, 0.3768, 0.9396, 0.3768, 0.9396, 0.3768, 0.001499, 0.3768, 0.001443, 0.3604, 0.9395, 0.3604, 0.9395, 0.3604, 0.001443, 0.3604, 0.001386, 0.344, 0.9395, 0.344, 0.9395, 0.344, 0.001386, 0.344, 0.00133, 0.3277, 0.9394, 0.3277, 0.9394, 0.3277, 0.00133, 0.3277, 0.001273, 0.3113, 0.9394, 0.3113, 0.9394, 0.3113, 0.001273, 0.3113, 0.001217, 0.2949, 0.9393, 0.2949, 0.9393, 0.2949, 0.001217, 0.2949, 0.00116, 0.2785, 0.9392, 0.2785, 0.9392, 0.2785, 0.00116, 0.2785, 0.001104, 0.2622, 0.9392, 0.2622, 0.9392, 0.2622, 0.001104, 0.2622, 0.001048, 0.2458, 0.9391, 0.2458, 0.9391, 0.2458, 0.001048, 0.2458, 0.0009911, 0.2294, 0.9391, 0.2294, 0.9391, 0.2294, 0.0009911, 0.2294, 0.0009347, 0.2131, 0.939, 0.2131, 0.939, 0.2131, 0.0009347, 0.2131, 0.0008782, 0.1967, 0.939, 0.1967, 0.939, 0.1967, 0.0008782, 0.1967, 0.0008218, 0.1803, 0.9389, 0.1803, 0.9389, 0.1803, 0.0008218, 0.1803, 0.0007654, 0.1639, 0.9389, 0.1639, 0.9389, 0.1639, 0.0007654, 0.1639, 0.0007089, 0.1476, 0.9388, 0.1476, 0.4047, 0.623, 0.421, 0.6196, 0.4301, 0.6592, 0.4114, 0.663, 0.9388, 0.1476, 0.0007089, 0.1476, 0.0006524, 0.1312, 0.9387, 0.1312, 0.9387, 0.1312, 0.0006524, 0.1312, 0.000596, 0.1148, 0.9387, 0.1148, 0.5349, 0.5601, 0.5461, 0.5486, 0.5763, 0.5749, 0.5628, 0.5887, 0.1905, 0.5606, 0.2029, 0.5715, 0.1769, 0.6028, 0.1621, 0.5899, 0.3386, 0.6263, 0.3551, 0.627, 0.3543, 0.6675, 0.3352, 0.6665, 0.4828, 0.5977, 0.4968, 0.5896, 0.5177, 0.6235, 0.5013, 0.633, 0.1521, 0.5082, 0.1597, 0.5226, 0.124, 0.5436, 0.1142, 0.5254, 0.2746, 0.6122, 0.2902, 0.6176, 0.2788, 0.6563, 0.2606, 0.6502, 0.421, 0.6196, 0.4371, 0.6157, 0.4486, 0.6544, 0.4301, 0.6592, 0.5461, 0.5486, 0.556, 0.536, 0.5888, 0.5598, 0.5763, 0.5749, 0.2029, 0.5715, 0.2158, 0.5817, 0.1923, 0.6148, 0.1769, 0.6028, 0.3551, 0.627, 0.3717, 0.6267, 0.3734, 0.6672, 0.3543, 0.6675, 0.4968, 0.5896, 0.5102, 0.5806, 0.5334, 0.6129, 0.5177, 0.6235, 0.1597, 0.5226, 0.1687, 0.5362, 0.1355, 0.5604, 0.124, 0.5436, 0.2902, 0.6176, 0.3061, 0.6216, 0.2974, 0.6609, 0.2788, 0.6563, 0.4371, 0.6157, 0.4527, 0.6104, 0.4666, 0.6482, 0.4486, 0.6544, 0.556, 0.536, 0.5648, 0.5225, 0.6001, 0.5433, 0.5888, 0.5598, 0.2297, 0.5906, 0.2442, 0.5986, 0.2254, 0.6347, 0.2085, 0.6253, 0.2158, 0.5817, 0.2297, 0.5906, 0.2085, 0.6253, 0.1923, 0.6148, 0.3717, 0.6267, 0.3882, 0.6254, 0.3925, 0.6657, 0.3734, 0.6672, 0.5102, 0.5806, 0.5231, 0.5709, 0.5485, 0.6015, 0.5334, 0.6129, 0.1687, 0.5362, 0.179, 0.5489, 0.1483, 0.5758, 0.1355, 0.5604, 0.3061, 0.6216, 0.3223, 0.6245, 0.3162, 0.6643, 0.2974, 0.6609, 0.4527, 0.6104, 0.4681, 0.6045, 0.4842, 0.6411, 0.4666, 0.6482, 0.5648, 0.5225, 0.5722, 0.5082, 0.61, 0.5253, 0.6001, 0.5433, 0.2442, 0.5986, 0.2593, 0.6057, 0.2428, 0.6429, 0.2254, 0.6347, 0.3882, 0.6254, 0.4047, 0.623, 0.4114, 0.663, 0.3925, 0.6657, 0.5231, 0.5709, 0.5349, 0.5601, 0.5628, 0.5887, 0.5485, 0.6015, 0.179, 0.5489, 0.1905, 0.5606, 0.1621, 0.5899, 0.1483, 0.5758, 0.3223, 0.6245, 0.3386, 0.6263, 0.3352, 0.6665, 0.3162, 0.6643, 0.4681, 0.6045, 0.4828, 0.5977, 0.5013, 0.633, 0.4842, 0.6411, 0.8815, 0.7297, 0.8815, 0.7441, 0.8447, 0.7462, 0.8447, 0.7277, 0.2593, 0.6057, 0.2746, 0.6122, 0.2606, 0.6502, 0.2428, 0.6429, 0.7901, 0.7499, 0.7915, 0.7642, 0.7178, 0.7642, 0.7564, 0.6464, 0.7444, 0.6384, 0.7911, 0.5815, 0.7342, 0.5348, 0.7444, 0.5245, 0.7911, 0.5815, 0.8561, 0.5468, 0.8616, 0.5601, 0.7911, 0.5815, 0.8125, 0.652, 0.7983, 0.6548, 0.7911, 0.5815, 0.7178, 0.5887, 0.7178, 0.5743, 0.7911, 0.5815, 0.7983, 0.5082, 0.8125, 0.511, 0.7911, 0.5815, 0.8561, 0.6162, 0.8481, 0.6282, 0.7911, 0.5815, 0.7444, 0.6384, 0.7342, 0.6282, 0.7911, 0.5815, 0.7444, 0.5245, 0.7564, 0.5165, 0.7911, 0.5815, 0.8616, 0.5601, 0.8644, 0.5743, 0.7911, 0.5815, 0.7983, 0.6548, 0.7839, 0.6548, 0.7911, 0.5815, 0.7178, 0.5743, 0.7206, 0.5601, 0.7911, 0.5815, 0.8258, 0.5165, 0.8379, 0.5245, 0.7911, 0.5815, 0.8125, 0.511, 0.8258, 0.5165, 0.7911, 0.5815, 0.8481, 0.6282, 0.8379, 0.6384, 0.7911, 0.5815, 0.7342, 0.6282, 0.7262, 0.6162, 0.7911, 0.5815, 0.7564, 0.5165, 0.7697, 0.511, 0.7911, 0.5815, 0.8644, 0.5743, 0.8644, 0.5887, 0.7911, 0.5815, 0.7839, 0.6548, 0.7697, 0.652, 0.7911, 0.5815, 0.7206, 0.5601, 0.7262, 0.5468, 0.7911, 0.5815, 0.8379, 0.5245, 0.8481, 0.5348, 0.7911, 0.5815, 0.8379, 0.6384, 0.8258, 0.6464, 0.7911, 0.5815, 0.7262, 0.6162, 0.7206, 0.6029, 0.7911, 0.5815, 0.7697, 0.511, 0.7839, 0.5082, 0.7911, 0.5815, 0.8644, 0.5887, 0.8616, 0.6029, 0.7911, 0.5815, 0.7697, 0.652, 0.7564, 0.6464, 0.7911, 0.5815, 0.7262, 0.5468, 0.7342, 0.5348, 0.7911, 0.5815, 0.8481, 0.5348, 0.8561, 0.5468, 0.7911, 0.5815, 0.8258, 0.6464, 0.8125, 0.652, 0.7911, 0.5815, 0.7206, 0.6029, 0.7178, 0.5887, 0.7911, 0.5815, 0.7839, 0.5082, 0.7983, 0.5082, 0.7911, 0.5815, 0.5888, 0.5598, 0.6001, 0.5433, 0.6404, 0.5699, 0.6251, 0.5885, 0.3734, 0.6672, 0.3925, 0.6657, 0.3971, 0.7097, 0.3752, 0.7114, 0.6001, 0.5433, 0.61, 0.5253, 0.6557, 0.5489, 0.6404, 0.5699, 0.3925, 0.6657, 0.4114, 0.663, 0.4188, 0.7067, 0.3971, 0.7097, 0.8447, 0.7277, 0.8447, 0.7462, 0.7988, 0.7494, 0.7988, 0.7244, 0.4114, 0.663, 0.4301, 0.6592, 0.4403, 0.7023, 0.4188, 0.7067, 0.1142, 0.5254, 0.124, 0.5436, 0.08286, 0.5696, 0.06771, 0.5475, 0.4301, 0.6592, 0.4486, 0.6544, 0.4614, 0.6964, 0.4403, 0.7023, 0.124, 0.5436, 0.1355, 0.5604, 0.09821, 0.5893, 0.08286, 0.5696, 0.4486, 0.6544, 0.4666, 0.6482, 0.4821, 0.6895, 0.4614, 0.6964, 0.2085, 0.6253, 0.2254, 0.6347, 0.2048, 0.6745, 0.1854, 0.6635, 0.1355, 0.5604, 0.1483, 0.5758, 0.1141, 0.6071, 0.09821, 0.5893, 0.4666, 0.6482, 0.4842, 0.6411, 0.5022, 0.681, 0.4821, 0.6895, 0.2254, 0.6347, 0.2428, 0.6429, 0.2249, 0.6841, 0.2048, 0.6745, 0.1483, 0.5758, 0.1621, 0.5899, 0.1307, 0.6234, 0.1141, 0.6071, 0.4842, 0.6411, 0.5013, 0.633, 0.5216, 0.6713, 0.5022, 0.681, 0.2428, 0.6429, 0.2606, 0.6502, 0.2457, 0.6918, 0.2249, 0.6841, 0.1621, 0.5899, 0.1769, 0.6028, 0.1483, 0.6382, 0.1307, 0.6234, 0.5013, 0.633, 0.5177, 0.6235, 0.5405, 0.6607, 0.5216, 0.6713, 0.2606, 0.6502, 0.2788, 0.6563, 0.2667, 0.6985, 0.2457, 0.6918, 0.1769, 0.6028, 0.1923, 0.6148, 0.1667, 0.6513, 0.1483, 0.6382, 0.5177, 0.6235, 0.5334, 0.6129, 0.5588, 0.6488, 0.5405, 0.6607, 0.2788, 0.6563, 0.2974, 0.6609, 0.288, 0.7039, 0.2667, 0.6985, 0.1923, 0.6148, 0.2085, 0.6253, 0.1854, 0.6635, 0.1667, 0.6513, 0.5334, 0.6129, 0.5485, 0.6015, 0.5763, 0.6355, 0.5588, 0.6488, 0.2974, 0.6609, 0.3162, 0.6643, 0.3096, 0.7079, 0.288, 0.7039, 0.5485, 0.6015, 0.5628, 0.5887, 0.5932, 0.6213, 0.5763, 0.6355, 0.3162, 0.6643, 0.3352, 0.6665, 0.3314, 0.7105, 0.3096, 0.7079, 0.5628, 0.5887, 0.5763, 0.5749, 0.6094, 0.6055, 0.5932, 0.6213, 0.3352, 0.6665, 0.3543, 0.6675, 0.3533, 0.7116, 0.3314, 0.7105, 0.5763, 0.5749, 0.5888, 0.5598, 0.6251, 0.5885, 0.6094, 0.6055, 0.3543, 0.6675, 0.3734, 0.6672, 0.3752, 0.7114, 0.3533, 0.7116, 0.5763, 0.6355, 0.5932, 0.6213, 0.6442, 0.6795, 0.624, 0.6963, 0.3096, 0.7079, 0.3314, 0.7105, 0.3254, 0.7889, 0.2986, 0.7859, 0.5932, 0.6213, 0.6094, 0.6055, 0.6635, 0.6619, 0.6442, 0.6795, 0.3314, 0.7105, 0.3533, 0.7116, 0.3524, 0.7901, 0.3254, 0.7889, 0.6094, 0.6055, 0.6251, 0.5885, 0.682, 0.6434, 0.6635, 0.6619, 0.3533, 0.7116, 0.3752, 0.7114, 0.3793, 0.7896, 0.3524, 0.7901, 0.6251, 0.5885, 0.6404, 0.5699, 0.7, 0.6244, 0.682, 0.6434, 0.3752, 0.7114, 0.3971, 0.7097, 0.4061, 0.7874, 0.3793, 0.7896, 0.6404, 0.5699, 0.6557, 0.5489, 0.7174, 0.6053, 0.7, 0.6244, 0.3971, 0.7097, 0.4188, 0.7067, 0.4327, 0.7835, 0.4061, 0.7874, 0.7988, 0.7244, 0.7988, 0.7494, 0.7178, 0.7494, 0.7178, 0.7244, 0.4188, 0.7067, 0.4403, 0.7023, 0.459, 0.7779, 0.4327, 0.7835, 0.06771, 0.5475, 0.08286, 0.5696, 0.01886, 0.6272, 0.0002009, 0.6062, 0.4403, 0.7023, 0.4614, 0.6964, 0.4848, 0.7706, 0.459, 0.7779, 0.08286, 0.5696, 0.09821, 0.5893, 0.03801, 0.6474, 0.01886, 0.6272, 0.4614, 0.6964, 0.4821, 0.6895, 0.5099, 0.7618, 0.4848, 0.7706, 0.1854, 0.6635, 0.2048, 0.6745, 0.1694, 0.7455, 0.1452, 0.7327, 0.09821, 0.5893, 0.1141, 0.6071, 0.05784, 0.6667, 0.03801, 0.6474, 0.4821, 0.6895, 0.5022, 0.681, 0.5344, 0.7514, 0.5099, 0.7618, 0.2048, 0.6745, 0.2249, 0.6841, 0.1941, 0.7567, 0.1694, 0.7455, 0.1141, 0.6071, 0.1307, 0.6234, 0.07842, 0.6848, 0.05784, 0.6667, 0.5022, 0.681, 0.5216, 0.6713, 0.5581, 0.7395, 0.5344, 0.7514, 0.2249, 0.6841, 0.2457, 0.6918, 0.2194, 0.7669, 0.1941, 0.7567, 0.1307, 0.6234, 0.1483, 0.6382, 0.09956, 0.7021, 0.07842, 0.6848, 0.5216, 0.6713, 0.5405, 0.6607, 0.581, 0.7264, 0.5581, 0.7395, 0.2457, 0.6918, 0.2667, 0.6985, 0.2455, 0.775, 0.2194, 0.7669, 0.1483, 0.6382, 0.1667, 0.6513, 0.1218, 0.7183, 0.09956, 0.7021, 0.5405, 0.6607, 0.5588, 0.6488, 0.603, 0.7119, 0.581, 0.7264, 0.2667, 0.6985, 0.288, 0.7039, 0.2719, 0.7813, 0.2455, 0.775, 0.1667, 0.6513, 0.1854, 0.6635, 0.1452, 0.7327, 0.1218, 0.7183, 0.5588, 0.6488, 0.5763, 0.6355, 0.624, 0.6963, 0.603, 0.7119, 0.288, 0.7039, 0.3096, 0.7079, 0.2986, 0.7859, 0.2719, 0.7813, 0.5767, 0.7905, 0.6017, 0.7905, 0.6017, 0.831, 0.5767, 0.831, 0.2508, 0.7905, 0.2759, 0.7905, 0.2759, 0.831, 0.2508, 0.831, 0.1255, 0.7905, 0.1506, 0.7905, 0.1506, 0.831, 0.1255, 0.831, 0.6017, 0.7905, 0.6268, 0.7905, 0.6268, 0.831, 0.6017, 0.831, 0.2759, 0.7905, 0.301, 0.7905, 0.301, 0.831, 0.2759, 0.831, 0.1506, 0.7905, 0.1756, 0.7905, 0.1756, 0.831, 0.1506, 0.831, 0.6268, 0.7905, 0.6518, 0.7905, 0.6518, 0.831, 0.6268, 0.831, 0.301, 0.7905, 0.326, 0.7905, 0.326, 0.831, 0.301, 0.831, 0.6518, 0.7905, 0.6769, 0.7905, 0.6769, 0.831, 0.6518, 0.831, 0.326, 0.7905, 0.3511, 0.7905, 0.3511, 0.831, 0.326, 0.831, 0.6769, 0.7905, 0.702, 0.7905, 0.702, 0.831, 0.6769, 0.831, 0.3511, 0.7905, 0.3761, 0.7905, 0.3761, 0.831, 0.3511, 0.831, 0.702, 0.7905, 0.727, 0.7905, 0.727, 0.831, 0.702, 0.831, 0.3761, 0.7905, 0.4012, 0.7905, 0.4012, 0.831, 0.3761, 0.831, 0.727, 0.7905, 0.7521, 0.7905, 0.7521, 0.831, 0.727, 0.831, 0.4012, 0.7905, 0.4263, 0.7905, 0.4263, 0.831, 0.4012, 0.831, 0.7521, 0.7905, 0.7772, 0.7905, 0.7772, 0.831, 0.7521, 0.831, 0.4263, 0.7905, 0.4513, 0.7905, 0.4513, 0.831, 0.4263, 0.831, 0.9103, 0.6771, 0.9103, 0.7021, 0.8699, 0.7021, 0.8699, 0.6771, 0.4513, 0.7905, 0.4764, 0.7905, 0.4764, 0.831, 0.4513, 0.831, 0.0002009, 0.7905, 0.02526, 0.7905, 0.02526, 0.831, 0.0002012, 0.831, 0.4764, 0.7905, 0.5015, 0.7905, 0.5015, 0.831, 0.4764, 0.831, 0.02526, 0.7905, 0.05033, 0.7905, 0.05033, 0.831, 0.02526, 0.831, 0.5015, 0.7905, 0.5265, 0.7905, 0.5265, 0.831, 0.5015, 0.831, 0.1756, 0.7905, 0.2007, 0.7905, 0.2007, 0.831, 0.1756, 0.831, 0.05033, 0.7905, 0.07539, 0.7905, 0.07539, 0.831, 0.05033, 0.831, 0.5265, 0.7905, 0.5516, 0.7905, 0.5516, 0.831, 0.5265, 0.831, 0.2007, 0.7905, 0.2258, 0.7905, 0.2258, 0.831, 0.2007, 0.831, 0.07539, 0.7905, 0.1005, 0.7905, 0.1005, 0.831, 0.07539, 0.831, 0.5516, 0.7905, 0.5767, 0.7905, 0.5767, 0.831, 0.5516, 0.831, 0.2258, 0.7905, 0.2508, 0.7905, 0.2508, 0.831, 0.2258, 0.831, 0.1005, 0.7905, 0.1255, 0.7905, 0.1255, 0.831, 0.1005, 0.831, 0.5356, 0.983, 0.5047, 0.859, 0.5265, 0.8535, 0.5391, 0.9822, 0.7238, 0.859, 0.6929, 0.983, 0.6894, 0.9822, 0.702, 0.8535, 0.5516, 0.831, 0.5767, 0.831, 0.5641, 0.9582, 0.7178, 0.6861, 0.8419, 0.6552, 0.8473, 0.6771, 0.7187, 0.6896, 0.774, 0.859, 0.743, 0.983, 0.7396, 0.9822, 0.7521, 0.8535, 0.6518, 0.831, 0.6769, 0.831, 0.6644, 0.9582, 0.4263, 0.831, 0.4513, 0.831, 0.4513, 0.8535, 0.4263, 0.8535, 0.2007, 0.831, 0.2258, 0.831, 0.2132, 0.9582, 0.7521, 0.831, 0.7772, 0.831, 0.7646, 0.9582, 0.1346, 0.983, 0.1037, 0.859, 0.1255, 0.8535, 0.1381, 0.9822, 0.301, 0.831, 0.326, 0.831, 0.3135, 0.9582, 0.05033, 0.831, 0.07539, 0.831, 0.06286, 0.9582, 0.2727, 0.859, 0.2418, 0.983, 0.2383, 0.9822, 0.2508, 0.8535, 0.4012, 0.831, 0.4263, 0.831, 0.4137, 0.9582, 0.1506, 0.831, 0.1756, 0.831, 0.1631, 0.9582, 0.8699, 0.6771, 0.8699, 0.7021, 0.8473, 0.7021, 0.8473, 0.6771, 0.2226, 0.859, 0.1916, 0.983, 0.1882, 0.9822, 0.2007, 0.8535, 0.5015, 0.831, 0.5265, 0.831, 0.514, 0.9582, 0.3852, 0.983, 0.3543, 0.859, 0.3761, 0.8535, 0.3887, 0.9822, 0.2349, 0.983, 0.2039, 0.859, 0.2258, 0.8535, 0.2383, 0.9822, 0.6017, 0.831, 0.6268, 0.831, 0.6142, 0.9582, 0.4732, 0.859, 0.4423, 0.983, 0.4388, 0.9822, 0.4513, 0.8535, 0.4764, 0.831, 0.5015, 0.831, 0.5015, 0.8535, 0.4764, 0.8535, 0.702, 0.831, 0.727, 0.831, 0.7145, 0.9582, 0.6236, 0.859, 0.5926, 0.983, 0.5892, 0.9822, 0.6017, 0.8535, 0.2508, 0.831, 0.2759, 0.831, 0.2634, 0.9582, 0.0002012, 0.831, 0.02526, 0.831, 0.01273, 0.9582, 0.1847, 0.983, 0.1538, 0.859, 0.1756, 0.8535, 0.1882, 0.9822, 0.3511, 0.831, 0.3761, 0.831, 0.3636, 0.9582, 0.1005, 0.831, 0.1255, 0.831, 0.113, 0.9582, 0.02526, 0.831, 0.05033, 0.831, 0.05033, 0.8535, 0.02526, 0.8535, 0.4513, 0.831, 0.4764, 0.831, 0.4639, 0.9582, 0.8473, 0.6771, 0.8473, 0.7021, 0.7187, 0.6896, 0.2258, 0.8535, 0.2508, 0.8535, 0.2383, 0.9822, 0.326, 0.8535, 0.3511, 0.8535, 0.3386, 0.9822, 0.07539, 0.8535, 0.1005, 0.8535, 0.08792, 0.9822, 0.4263, 0.8535, 0.4513, 0.8535, 0.4388, 0.9822, 0.5265, 0.8535, 0.5516, 0.8535, 0.5391, 0.9822, 0.6268, 0.8535, 0.6518, 0.8535, 0.6393, 0.9822, 0.1756, 0.8535, 0.2007, 0.8535, 0.1882, 0.9822, 0.727, 0.8535, 0.7521, 0.8535, 0.7396, 0.9822, 0.2759, 0.8535, 0.301, 0.8535, 0.2884, 0.9822, 0.02526, 0.8535, 0.05033, 0.8535, 0.0378, 0.9822, 0.3761, 0.8535, 0.4012, 0.8535, 0.3887, 0.9822, 0.1255, 0.8535, 0.1506, 0.8535, 0.1381, 0.9822, 0.4764, 0.8535, 0.5015, 0.8535, 0.4889, 0.9822, 0.5767, 0.8535, 0.6017, 0.8535, 0.5892, 0.9822, 0.6769, 0.8535, 0.702, 0.8535, 0.6894, 0.9822, 0.727, 0.831, 0.7521, 0.831, 0.7521, 0.8535, 0.727, 0.8535, 0.8419, 0.724, 0.7178, 0.693, 0.7187, 0.6896, 0.8473, 0.7021, 0.4855, 0.983, 0.4545, 0.859, 0.4764, 0.8535, 0.4889, 0.9822, 0.3761, 0.831, 0.4012, 0.831, 0.4012, 0.8535, 0.3761, 0.8535, 0.3228, 0.859, 0.2919, 0.983, 0.2884, 0.9822, 0.301, 0.8535, 0.5735, 0.859, 0.5425, 0.983, 0.5391, 0.9822, 0.5516, 0.8535, 0.07219, 0.859, 0.04125, 0.983, 0.0378, 0.9822, 0.05033, 0.8535, 0.6769, 0.831, 0.702, 0.831, 0.702, 0.8535, 0.6769, 0.8535, 0.5857, 0.983, 0.5548, 0.859, 0.5767, 0.8535, 0.5892, 0.9822, 0.326, 0.831, 0.3511, 0.831, 0.3511, 0.8535, 0.326, 0.8535, 0.6359, 0.983, 0.6049, 0.859, 0.6268, 0.8535, 0.6393, 0.9822, 0.3351, 0.983, 0.3042, 0.859, 0.326, 0.8535, 0.3386, 0.9822, 0.4231, 0.859, 0.3921, 0.983, 0.3887, 0.9822, 0.4012, 0.8535, 0.6268, 0.831, 0.6518, 0.831, 0.6518, 0.8535, 0.6268, 0.8535, 0.373, 0.859, 0.342, 0.983, 0.3386, 0.9822, 0.3511, 0.8535, 0.2759, 0.831, 0.301, 0.831, 0.301, 0.8535, 0.2759, 0.8535, 0.1724, 0.859, 0.1415, 0.983, 0.1381, 0.9822, 0.1506, 0.8535, 0.08447, 0.983, 0.05352, 0.859, 0.07539, 0.8535, 0.08792, 0.9822, 0.1255, 0.831, 0.1506, 0.831, 0.1506, 0.8535, 0.1255, 0.8535, 0.7361, 0.983, 0.7052, 0.859, 0.727, 0.8535, 0.7396, 0.9822, 0.5767, 0.831, 0.6017, 0.831, 0.6017, 0.8535, 0.5767, 0.8535, 0.1223, 0.859, 0.09137, 0.983, 0.08792, 0.9822, 0.1005, 0.8535, 0.2258, 0.831, 0.2508, 0.831, 0.2508, 0.8535, 0.2258, 0.8535, 0.5233, 0.859, 0.4924, 0.983, 0.4889, 0.9822, 0.5015, 0.8535, 0.6737, 0.859, 0.6428, 0.983, 0.6393, 0.9822, 0.6518, 0.8535, 0.07539, 0.831, 0.1005, 0.831, 0.1005, 0.8535, 0.07539, 0.8535, 0.285, 0.983, 0.254, 0.859, 0.2759, 0.8535, 0.2884, 0.9822, 0.5265, 0.831, 0.5516, 0.831, 0.5516, 0.8535, 0.5265, 0.8535, 0.686, 0.983, 0.655, 0.859, 0.6769, 0.8535, 0.6894, 0.9822, 0.1756, 0.831, 0.2007, 0.831, 0.2007, 0.8535, 0.1756, 0.8535, 0.03434, 0.983, 0.003398, 0.859, 0.02526, 0.8535, 0.0378, 0.9822, 0.4354, 0.983, 0.4044, 0.859, 0.4263, 0.8535, 0.4388, 0.9822])
me_cylinder.use_remesh_preserve_volume = False
me_cylinder.use_remesh_preserve_attributes = False
me_cylinder.use_mirror_vertex_groups = False
me_cylinder.update()

# ---- objects
ob_cube = bpy.data.objects.new('Cube', me_cube_001)
ob_cylinder = bpy.data.objects.new('Cylinder', me_cylinder)

# ---- transforms, parenting, visibility, modifiers, constraints
ob_cube.location = (0.007875, 1.322, 0.8164)
ob_cube.scale = (0.4286, 0.4286, 0.4286)
ob_cube.lineart.crease_threshold = 0.0
ob_cylinder.location = (-0.05284, 1.322, 0.8164)
ob_cylinder.lineart.crease_threshold = 0.0

# ---- collection membership
col_collection_1.objects.link(ob_cube)
col_collection_1.objects.link(ob_cylinder)

# ---- scene / render settings (as saved in the file)
scene.frame_start = 1; scene.frame_end = 250; scene.frame_set(1)
scene.render.engine = 'BLENDER_EEVEE_NEXT'
scene.render.resolution_percentage = 50
scene.render.dither_intensity = 0.0
scene.cycles.use_denoising = False
scene.cycles.samples = 128
scene.cycles.sampling_pattern = 'TABULATED_SOBOL'
scene.cycles.use_adaptive_sampling = False
scene.cycles.use_light_tree = False
scene.cycles.blur_glossy = 0.0
scene.cycles.sample_clamp_indirect = 0.0
scene.view_settings.view_transform = 'Standard'
bpy.context.view_layer.update()

# ---- added for rendering (the .blend has no active camera and no usable light): camera, sun
cam_auto = bpy.data.cameras.new('AutoCamera')
cam_auto.lens = 50.0
cam_auto.sensor_width = 36.0
cam_auto.clip_end = 1000.0
ob_auto_camera = bpy.data.objects.new('AutoCamera', cam_auto)
scene.collection.objects.link(ob_auto_camera)
ob_auto_camera.location = (5.34323, -6.04894, 4.87178)
ob_auto_camera.rotation_euler = (1.09748, -7.21219e-08, 0.694738)
scene.camera = ob_auto_camera
light_auto_sun = bpy.data.lights.new('AutoSun', 'SUN')
light_auto_sun.energy = 3.0
light_auto_sun.angle = 0.0523599
ob_auto_sun = bpy.data.objects.new('AutoSun', light_auto_sun)
scene.collection.objects.link(ob_auto_sun)
ob_auto_sun.rotation_euler = (0.872665, 0.174533, 0.523599)
bpy.context.view_layer.update()
